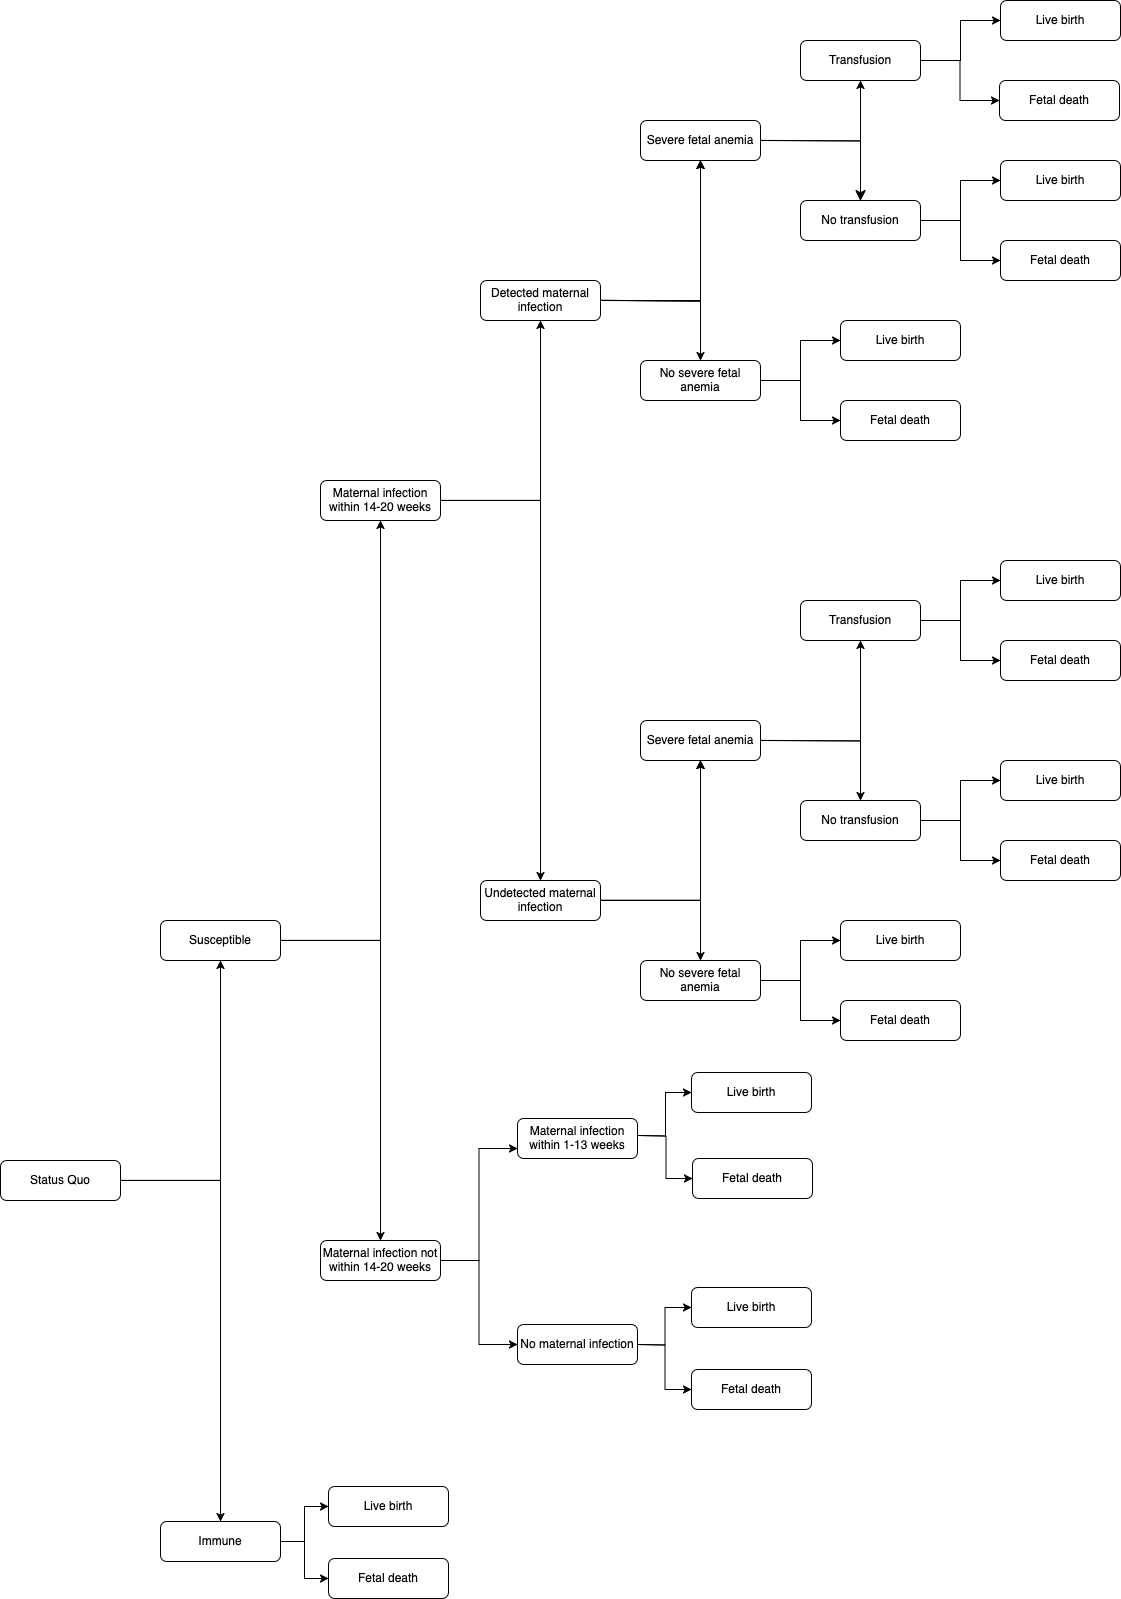

The diagram above was exported from draw.io. Its source (the exported page's mxGraphModel, read from the mxfile embedded in the PNG):
<mxGraphModel dx="702" dy="1922" grid="0" gridSize="10" guides="1" tooltips="1" connect="1" arrows="1" fold="1" page="0" pageScale="1" pageWidth="850" pageHeight="1100" math="0" shadow="0">
  <root>
    <mxCell id="0" />
    <mxCell id="1" parent="0" />
    <mxCell id="XFWw_BHFRaA0V7DDkEPR-1" value="" style="edgeStyle=orthogonalEdgeStyle;rounded=0;orthogonalLoop=1;jettySize=auto;html=1;" parent="1" source="XFWw_BHFRaA0V7DDkEPR-5" target="XFWw_BHFRaA0V7DDkEPR-10" edge="1">
      <mxGeometry relative="1" as="geometry" />
    </mxCell>
    <mxCell id="XFWw_BHFRaA0V7DDkEPR-3" value="" style="edgeStyle=orthogonalEdgeStyle;rounded=0;orthogonalLoop=1;jettySize=auto;html=1;" parent="1" source="XFWw_BHFRaA0V7DDkEPR-5" target="XFWw_BHFRaA0V7DDkEPR-15" edge="1">
      <mxGeometry relative="1" as="geometry" />
    </mxCell>
    <mxCell id="XFWw_BHFRaA0V7DDkEPR-5" value="Status Quo" style="rounded=1;whiteSpace=wrap;html=1;fontSize=12;glass=0;strokeWidth=1;shadow=0;" parent="1" vertex="1">
      <mxGeometry x="40" y="320" width="120" height="40" as="geometry" />
    </mxCell>
    <mxCell id="XFWw_BHFRaA0V7DDkEPR-6" value="" style="edgeStyle=orthogonalEdgeStyle;rounded=0;orthogonalLoop=1;jettySize=auto;html=1;" parent="1" source="XFWw_BHFRaA0V7DDkEPR-10" target="XFWw_BHFRaA0V7DDkEPR-20" edge="1">
      <mxGeometry relative="1" as="geometry" />
    </mxCell>
    <mxCell id="XFWw_BHFRaA0V7DDkEPR-8" value="" style="edgeStyle=orthogonalEdgeStyle;rounded=0;orthogonalLoop=1;jettySize=auto;html=1;" parent="1" source="XFWw_BHFRaA0V7DDkEPR-10" target="XFWw_BHFRaA0V7DDkEPR-25" edge="1">
      <mxGeometry relative="1" as="geometry" />
    </mxCell>
    <mxCell id="XFWw_BHFRaA0V7DDkEPR-10" value="Susceptible" style="rounded=1;whiteSpace=wrap;html=1;fontSize=12;glass=0;strokeWidth=1;shadow=0;" parent="1" vertex="1">
      <mxGeometry x="200" y="80" width="120" height="40" as="geometry" />
    </mxCell>
    <mxCell id="XFWw_BHFRaA0V7DDkEPR-11" value="" style="edgeStyle=orthogonalEdgeStyle;rounded=0;orthogonalLoop=1;jettySize=auto;html=1;entryX=0;entryY=0.5;entryDx=0;entryDy=0;" parent="1" source="XFWw_BHFRaA0V7DDkEPR-15" target="XFWw_BHFRaA0V7DDkEPR-26" edge="1">
      <mxGeometry relative="1" as="geometry" />
    </mxCell>
    <mxCell id="XFWw_BHFRaA0V7DDkEPR-13" value="" style="edgeStyle=orthogonalEdgeStyle;rounded=0;orthogonalLoop=1;jettySize=auto;html=1;entryX=0;entryY=0.5;entryDx=0;entryDy=0;" parent="1" source="XFWw_BHFRaA0V7DDkEPR-15" target="XFWw_BHFRaA0V7DDkEPR-27" edge="1">
      <mxGeometry relative="1" as="geometry" />
    </mxCell>
    <mxCell id="XFWw_BHFRaA0V7DDkEPR-15" value="Immune" style="rounded=1;whiteSpace=wrap;html=1;fontSize=12;glass=0;strokeWidth=1;shadow=0;" parent="1" vertex="1">
      <mxGeometry x="200" y="681" width="120" height="40" as="geometry" />
    </mxCell>
    <mxCell id="XFWw_BHFRaA0V7DDkEPR-16" value="" style="edgeStyle=orthogonalEdgeStyle;rounded=0;orthogonalLoop=1;jettySize=auto;html=1;" parent="1" source="XFWw_BHFRaA0V7DDkEPR-20" target="XFWw_BHFRaA0V7DDkEPR-36" edge="1">
      <mxGeometry relative="1" as="geometry" />
    </mxCell>
    <mxCell id="XFWw_BHFRaA0V7DDkEPR-18" value="" style="edgeStyle=orthogonalEdgeStyle;rounded=0;orthogonalLoop=1;jettySize=auto;html=1;" parent="1" source="XFWw_BHFRaA0V7DDkEPR-20" target="XFWw_BHFRaA0V7DDkEPR-37" edge="1">
      <mxGeometry relative="1" as="geometry" />
    </mxCell>
    <mxCell id="XFWw_BHFRaA0V7DDkEPR-20" value="Maternal infection within 14-20 weeks" style="rounded=1;whiteSpace=wrap;html=1;fontSize=12;glass=0;strokeWidth=1;shadow=0;" parent="1" vertex="1">
      <mxGeometry x="360" y="-360" width="120" height="40" as="geometry" />
    </mxCell>
    <mxCell id="XFWw_BHFRaA0V7DDkEPR-21" value="" style="edgeStyle=orthogonalEdgeStyle;rounded=0;orthogonalLoop=1;jettySize=auto;html=1;entryX=0;entryY=0.75;entryDx=0;entryDy=0;" parent="1" source="XFWw_BHFRaA0V7DDkEPR-25" target="XFWw_BHFRaA0V7DDkEPR-28" edge="1">
      <mxGeometry relative="1" as="geometry" />
    </mxCell>
    <mxCell id="XFWw_BHFRaA0V7DDkEPR-23" value="" style="edgeStyle=orthogonalEdgeStyle;rounded=0;orthogonalLoop=1;jettySize=auto;html=1;entryX=0;entryY=0.5;entryDx=0;entryDy=0;" parent="1" source="XFWw_BHFRaA0V7DDkEPR-25" target="XFWw_BHFRaA0V7DDkEPR-29" edge="1">
      <mxGeometry relative="1" as="geometry" />
    </mxCell>
    <mxCell id="XFWw_BHFRaA0V7DDkEPR-25" value="Maternal infection not within 14-20 weeks" style="rounded=1;whiteSpace=wrap;html=1;fontSize=12;glass=0;strokeWidth=1;shadow=0;" parent="1" vertex="1">
      <mxGeometry x="360" y="400" width="120" height="40" as="geometry" />
    </mxCell>
    <mxCell id="XFWw_BHFRaA0V7DDkEPR-26" value="Live birth" style="rounded=1;whiteSpace=wrap;html=1;fontSize=12;glass=0;strokeWidth=1;shadow=0;" parent="1" vertex="1">
      <mxGeometry x="368" y="646" width="120" height="40" as="geometry" />
    </mxCell>
    <mxCell id="XFWw_BHFRaA0V7DDkEPR-27" value="Fetal death" style="rounded=1;whiteSpace=wrap;html=1;fontSize=12;glass=0;strokeWidth=1;shadow=0;" parent="1" vertex="1">
      <mxGeometry x="368" y="718" width="120" height="40" as="geometry" />
    </mxCell>
    <mxCell id="XFWw_BHFRaA0V7DDkEPR-28" value="Maternal infection within 1-13 weeks" style="rounded=1;whiteSpace=wrap;html=1;fontSize=12;glass=0;strokeWidth=1;shadow=0;" parent="1" vertex="1">
      <mxGeometry x="557" y="278" width="120" height="40" as="geometry" />
    </mxCell>
    <mxCell id="XFWw_BHFRaA0V7DDkEPR-29" value="No maternal infection " style="rounded=1;whiteSpace=wrap;html=1;fontSize=12;glass=0;strokeWidth=1;shadow=0;" parent="1" vertex="1">
      <mxGeometry x="557" y="484" width="120" height="40" as="geometry" />
    </mxCell>
    <mxCell id="XFWw_BHFRaA0V7DDkEPR-30" value="" style="edgeStyle=orthogonalEdgeStyle;rounded=0;orthogonalLoop=1;jettySize=auto;html=1;" parent="1" source="XFWw_BHFRaA0V7DDkEPR-36" target="XFWw_BHFRaA0V7DDkEPR-38" edge="1">
      <mxGeometry relative="1" as="geometry" />
    </mxCell>
    <mxCell id="XFWw_BHFRaA0V7DDkEPR-31" value="" style="edgeStyle=orthogonalEdgeStyle;rounded=0;orthogonalLoop=1;jettySize=auto;html=1;" parent="1" source="XFWw_BHFRaA0V7DDkEPR-36" target="XFWw_BHFRaA0V7DDkEPR-38" edge="1">
      <mxGeometry relative="1" as="geometry" />
    </mxCell>
    <mxCell id="XFWw_BHFRaA0V7DDkEPR-32" value="" style="edgeStyle=orthogonalEdgeStyle;rounded=0;orthogonalLoop=1;jettySize=auto;html=1;" parent="1" source="XFWw_BHFRaA0V7DDkEPR-36" target="XFWw_BHFRaA0V7DDkEPR-38" edge="1">
      <mxGeometry relative="1" as="geometry" />
    </mxCell>
    <mxCell id="XFWw_BHFRaA0V7DDkEPR-34" value="" style="edgeStyle=orthogonalEdgeStyle;rounded=0;orthogonalLoop=1;jettySize=auto;html=1;" parent="1" source="XFWw_BHFRaA0V7DDkEPR-36" target="XFWw_BHFRaA0V7DDkEPR-43" edge="1">
      <mxGeometry relative="1" as="geometry" />
    </mxCell>
    <mxCell id="XFWw_BHFRaA0V7DDkEPR-36" value="Undetected maternal infection" style="rounded=1;whiteSpace=wrap;html=1;fontSize=12;glass=0;strokeWidth=1;shadow=0;" parent="1" vertex="1">
      <mxGeometry x="520" y="40" width="120" height="40" as="geometry" />
    </mxCell>
    <mxCell id="XFWw_BHFRaA0V7DDkEPR-37" value="Detected maternal infection" style="rounded=1;whiteSpace=wrap;html=1;fontSize=12;glass=0;strokeWidth=1;shadow=0;" parent="1" vertex="1">
      <mxGeometry x="520" y="-560" width="120" height="40" as="geometry" />
    </mxCell>
    <mxCell id="XFWw_BHFRaA0V7DDkEPR-38" value="Severe fetal anemia" style="rounded=1;whiteSpace=wrap;html=1;fontSize=12;glass=0;strokeWidth=1;shadow=0;" parent="1" vertex="1">
      <mxGeometry x="680" y="-120" width="120" height="40" as="geometry" />
    </mxCell>
    <mxCell id="XFWw_BHFRaA0V7DDkEPR-39" value="" style="edgeStyle=orthogonalEdgeStyle;rounded=0;orthogonalLoop=1;jettySize=auto;html=1;" parent="1" source="XFWw_BHFRaA0V7DDkEPR-43" target="XFWw_BHFRaA0V7DDkEPR-92" edge="1">
      <mxGeometry relative="1" as="geometry" />
    </mxCell>
    <mxCell id="XFWw_BHFRaA0V7DDkEPR-41" value="" style="edgeStyle=orthogonalEdgeStyle;rounded=0;orthogonalLoop=1;jettySize=auto;html=1;" parent="1" source="XFWw_BHFRaA0V7DDkEPR-43" target="XFWw_BHFRaA0V7DDkEPR-93" edge="1">
      <mxGeometry relative="1" as="geometry" />
    </mxCell>
    <mxCell id="XFWw_BHFRaA0V7DDkEPR-43" value="No severe fetal anemia" style="rounded=1;whiteSpace=wrap;html=1;fontSize=12;glass=0;strokeWidth=1;shadow=0;" parent="1" vertex="1">
      <mxGeometry x="680" y="120" width="120" height="40" as="geometry" />
    </mxCell>
    <mxCell id="XFWw_BHFRaA0V7DDkEPR-44" value="" style="edgeStyle=orthogonalEdgeStyle;rounded=0;orthogonalLoop=1;jettySize=auto;html=1;" parent="1" target="XFWw_BHFRaA0V7DDkEPR-52" edge="1">
      <mxGeometry relative="1" as="geometry">
        <mxPoint x="800" y="-100" as="sourcePoint" />
      </mxGeometry>
    </mxCell>
    <mxCell id="XFWw_BHFRaA0V7DDkEPR-46" value="" style="edgeStyle=orthogonalEdgeStyle;rounded=0;orthogonalLoop=1;jettySize=auto;html=1;" parent="1" target="XFWw_BHFRaA0V7DDkEPR-57" edge="1">
      <mxGeometry relative="1" as="geometry">
        <mxPoint x="800" y="-100" as="sourcePoint" />
      </mxGeometry>
    </mxCell>
    <mxCell id="XFWw_BHFRaA0V7DDkEPR-48" value="" style="edgeStyle=orthogonalEdgeStyle;rounded=0;orthogonalLoop=1;jettySize=auto;html=1;" parent="1" source="XFWw_BHFRaA0V7DDkEPR-52" target="XFWw_BHFRaA0V7DDkEPR-58" edge="1">
      <mxGeometry relative="1" as="geometry" />
    </mxCell>
    <mxCell id="XFWw_BHFRaA0V7DDkEPR-50" value="" style="edgeStyle=orthogonalEdgeStyle;rounded=0;orthogonalLoop=1;jettySize=auto;html=1;" parent="1" source="XFWw_BHFRaA0V7DDkEPR-52" target="XFWw_BHFRaA0V7DDkEPR-59" edge="1">
      <mxGeometry relative="1" as="geometry" />
    </mxCell>
    <mxCell id="XFWw_BHFRaA0V7DDkEPR-52" value="Transfusion" style="rounded=1;whiteSpace=wrap;html=1;fontSize=12;glass=0;strokeWidth=1;shadow=0;" parent="1" vertex="1">
      <mxGeometry x="840" y="-240" width="120" height="40" as="geometry" />
    </mxCell>
    <mxCell id="XFWw_BHFRaA0V7DDkEPR-53" value="" style="edgeStyle=orthogonalEdgeStyle;rounded=0;orthogonalLoop=1;jettySize=auto;html=1;" parent="1" source="XFWw_BHFRaA0V7DDkEPR-57" target="XFWw_BHFRaA0V7DDkEPR-60" edge="1">
      <mxGeometry relative="1" as="geometry" />
    </mxCell>
    <mxCell id="XFWw_BHFRaA0V7DDkEPR-55" value="" style="edgeStyle=orthogonalEdgeStyle;rounded=0;orthogonalLoop=1;jettySize=auto;html=1;" parent="1" source="XFWw_BHFRaA0V7DDkEPR-57" target="XFWw_BHFRaA0V7DDkEPR-61" edge="1">
      <mxGeometry relative="1" as="geometry" />
    </mxCell>
    <mxCell id="XFWw_BHFRaA0V7DDkEPR-57" value="No transfusion" style="rounded=1;whiteSpace=wrap;html=1;fontSize=12;glass=0;strokeWidth=1;shadow=0;" parent="1" vertex="1">
      <mxGeometry x="840" y="-40" width="120" height="40" as="geometry" />
    </mxCell>
    <mxCell id="XFWw_BHFRaA0V7DDkEPR-58" value="Fetal death" style="rounded=1;whiteSpace=wrap;html=1;fontSize=12;glass=0;strokeWidth=1;shadow=0;" parent="1" vertex="1">
      <mxGeometry x="1040" y="-200" width="120" height="40" as="geometry" />
    </mxCell>
    <mxCell id="XFWw_BHFRaA0V7DDkEPR-59" value="Live birth" style="rounded=1;whiteSpace=wrap;html=1;fontSize=12;glass=0;strokeWidth=1;shadow=0;" parent="1" vertex="1">
      <mxGeometry x="1040" y="-280" width="120" height="40" as="geometry" />
    </mxCell>
    <mxCell id="XFWw_BHFRaA0V7DDkEPR-60" value="Live birth" style="rounded=1;whiteSpace=wrap;html=1;fontSize=12;glass=0;strokeWidth=1;shadow=0;" parent="1" vertex="1">
      <mxGeometry x="1040" y="-80" width="120" height="40" as="geometry" />
    </mxCell>
    <mxCell id="XFWw_BHFRaA0V7DDkEPR-61" value="Fetal death" style="rounded=1;whiteSpace=wrap;html=1;fontSize=12;glass=0;strokeWidth=1;shadow=0;" parent="1" vertex="1">
      <mxGeometry x="1040" width="120" height="40" as="geometry" />
    </mxCell>
    <mxCell id="XFWw_BHFRaA0V7DDkEPR-62" value="" style="edgeStyle=orthogonalEdgeStyle;rounded=0;orthogonalLoop=1;jettySize=auto;html=1;" parent="1" target="XFWw_BHFRaA0V7DDkEPR-68" edge="1">
      <mxGeometry relative="1" as="geometry">
        <mxPoint x="640" y="-540" as="sourcePoint" />
      </mxGeometry>
    </mxCell>
    <mxCell id="XFWw_BHFRaA0V7DDkEPR-63" value="" style="edgeStyle=orthogonalEdgeStyle;rounded=0;orthogonalLoop=1;jettySize=auto;html=1;" parent="1" target="XFWw_BHFRaA0V7DDkEPR-68" edge="1">
      <mxGeometry relative="1" as="geometry">
        <mxPoint x="640" y="-540" as="sourcePoint" />
      </mxGeometry>
    </mxCell>
    <mxCell id="XFWw_BHFRaA0V7DDkEPR-64" value="" style="edgeStyle=orthogonalEdgeStyle;rounded=0;orthogonalLoop=1;jettySize=auto;html=1;" parent="1" target="XFWw_BHFRaA0V7DDkEPR-68" edge="1">
      <mxGeometry relative="1" as="geometry">
        <mxPoint x="640" y="-540" as="sourcePoint" />
      </mxGeometry>
    </mxCell>
    <mxCell id="XFWw_BHFRaA0V7DDkEPR-66" value="" style="edgeStyle=orthogonalEdgeStyle;rounded=0;orthogonalLoop=1;jettySize=auto;html=1;" parent="1" target="XFWw_BHFRaA0V7DDkEPR-73" edge="1">
      <mxGeometry relative="1" as="geometry">
        <mxPoint x="640" y="-540" as="sourcePoint" />
      </mxGeometry>
    </mxCell>
    <mxCell id="XFWw_BHFRaA0V7DDkEPR-68" value="Severe fetal anemia" style="rounded=1;whiteSpace=wrap;html=1;fontSize=12;glass=0;strokeWidth=1;shadow=0;" parent="1" vertex="1">
      <mxGeometry x="680" y="-720" width="120" height="40" as="geometry" />
    </mxCell>
    <mxCell id="XFWw_BHFRaA0V7DDkEPR-69" value="" style="edgeStyle=orthogonalEdgeStyle;rounded=0;orthogonalLoop=1;jettySize=auto;html=1;" parent="1" source="XFWw_BHFRaA0V7DDkEPR-73" target="XFWw_BHFRaA0V7DDkEPR-94" edge="1">
      <mxGeometry relative="1" as="geometry" />
    </mxCell>
    <mxCell id="XFWw_BHFRaA0V7DDkEPR-71" value="" style="edgeStyle=orthogonalEdgeStyle;rounded=0;orthogonalLoop=1;jettySize=auto;html=1;" parent="1" source="XFWw_BHFRaA0V7DDkEPR-73" target="XFWw_BHFRaA0V7DDkEPR-95" edge="1">
      <mxGeometry relative="1" as="geometry" />
    </mxCell>
    <mxCell id="XFWw_BHFRaA0V7DDkEPR-73" value="No severe fetal anemia" style="rounded=1;whiteSpace=wrap;html=1;fontSize=12;glass=0;strokeWidth=1;shadow=0;" parent="1" vertex="1">
      <mxGeometry x="680" y="-480" width="120" height="40" as="geometry" />
    </mxCell>
    <mxCell id="XFWw_BHFRaA0V7DDkEPR-74" value="" style="edgeStyle=orthogonalEdgeStyle;rounded=0;orthogonalLoop=1;jettySize=auto;html=1;" parent="1" target="XFWw_BHFRaA0V7DDkEPR-82" edge="1">
      <mxGeometry relative="1" as="geometry">
        <mxPoint x="800" y="-700" as="sourcePoint" />
      </mxGeometry>
    </mxCell>
    <mxCell id="XFWw_BHFRaA0V7DDkEPR-76" value="" style="edgeStyle=orthogonalEdgeStyle;rounded=0;orthogonalLoop=1;jettySize=auto;html=1;" parent="1" target="XFWw_BHFRaA0V7DDkEPR-87" edge="1">
      <mxGeometry relative="1" as="geometry">
        <mxPoint x="800" y="-700" as="sourcePoint" />
      </mxGeometry>
    </mxCell>
    <mxCell id="XFWw_BHFRaA0V7DDkEPR-78" value="" style="edgeStyle=orthogonalEdgeStyle;rounded=0;orthogonalLoop=1;jettySize=auto;html=1;" parent="1" source="XFWw_BHFRaA0V7DDkEPR-82" target="XFWw_BHFRaA0V7DDkEPR-88" edge="1">
      <mxGeometry relative="1" as="geometry" />
    </mxCell>
    <mxCell id="XFWw_BHFRaA0V7DDkEPR-80" value="" style="edgeStyle=orthogonalEdgeStyle;rounded=0;orthogonalLoop=1;jettySize=auto;html=1;" parent="1" source="XFWw_BHFRaA0V7DDkEPR-82" target="XFWw_BHFRaA0V7DDkEPR-89" edge="1">
      <mxGeometry relative="1" as="geometry" />
    </mxCell>
    <mxCell id="XFWw_BHFRaA0V7DDkEPR-209" value="" style="edgeStyle=none;curved=1;rounded=0;orthogonalLoop=1;jettySize=auto;html=1;fontSize=12;startSize=8;endSize=8;" parent="1" source="XFWw_BHFRaA0V7DDkEPR-82" target="XFWw_BHFRaA0V7DDkEPR-87" edge="1">
      <mxGeometry relative="1" as="geometry" />
    </mxCell>
    <mxCell id="XFWw_BHFRaA0V7DDkEPR-82" value="Transfusion" style="rounded=1;whiteSpace=wrap;html=1;fontSize=12;glass=0;strokeWidth=1;shadow=0;" parent="1" vertex="1">
      <mxGeometry x="840" y="-800" width="120" height="40" as="geometry" />
    </mxCell>
    <mxCell id="XFWw_BHFRaA0V7DDkEPR-83" value="" style="edgeStyle=orthogonalEdgeStyle;rounded=0;orthogonalLoop=1;jettySize=auto;html=1;" parent="1" source="XFWw_BHFRaA0V7DDkEPR-87" target="XFWw_BHFRaA0V7DDkEPR-90" edge="1">
      <mxGeometry relative="1" as="geometry" />
    </mxCell>
    <mxCell id="XFWw_BHFRaA0V7DDkEPR-85" value="" style="edgeStyle=orthogonalEdgeStyle;rounded=0;orthogonalLoop=1;jettySize=auto;html=1;" parent="1" source="XFWw_BHFRaA0V7DDkEPR-87" target="XFWw_BHFRaA0V7DDkEPR-91" edge="1">
      <mxGeometry relative="1" as="geometry" />
    </mxCell>
    <mxCell id="XFWw_BHFRaA0V7DDkEPR-87" value="No transfusion" style="rounded=1;whiteSpace=wrap;html=1;fontSize=12;glass=0;strokeWidth=1;shadow=0;" parent="1" vertex="1">
      <mxGeometry x="840" y="-640" width="120" height="40" as="geometry" />
    </mxCell>
    <mxCell id="XFWw_BHFRaA0V7DDkEPR-88" value="Fetal death" style="rounded=1;whiteSpace=wrap;html=1;fontSize=12;glass=0;strokeWidth=1;shadow=0;" parent="1" vertex="1">
      <mxGeometry x="1039" y="-760" width="120" height="40" as="geometry" />
    </mxCell>
    <mxCell id="XFWw_BHFRaA0V7DDkEPR-89" value="Live birth" style="rounded=1;whiteSpace=wrap;html=1;fontSize=12;glass=0;strokeWidth=1;shadow=0;" parent="1" vertex="1">
      <mxGeometry x="1040" y="-840" width="120" height="40" as="geometry" />
    </mxCell>
    <mxCell id="XFWw_BHFRaA0V7DDkEPR-90" value="Live birth" style="rounded=1;whiteSpace=wrap;html=1;fontSize=12;glass=0;strokeWidth=1;shadow=0;" parent="1" vertex="1">
      <mxGeometry x="1040" y="-680" width="120" height="40" as="geometry" />
    </mxCell>
    <mxCell id="XFWw_BHFRaA0V7DDkEPR-91" value="Fetal death" style="rounded=1;whiteSpace=wrap;html=1;fontSize=12;glass=0;strokeWidth=1;shadow=0;" parent="1" vertex="1">
      <mxGeometry x="1040" y="-600" width="120" height="40" as="geometry" />
    </mxCell>
    <mxCell id="XFWw_BHFRaA0V7DDkEPR-92" value="Live birth" style="rounded=1;whiteSpace=wrap;html=1;fontSize=12;glass=0;strokeWidth=1;shadow=0;" parent="1" vertex="1">
      <mxGeometry x="880" y="80" width="120" height="40" as="geometry" />
    </mxCell>
    <mxCell id="XFWw_BHFRaA0V7DDkEPR-93" value="Fetal death" style="rounded=1;whiteSpace=wrap;html=1;fontSize=12;glass=0;strokeWidth=1;shadow=0;" parent="1" vertex="1">
      <mxGeometry x="880" y="160" width="120" height="40" as="geometry" />
    </mxCell>
    <mxCell id="XFWw_BHFRaA0V7DDkEPR-94" value="Live birth" style="rounded=1;whiteSpace=wrap;html=1;fontSize=12;glass=0;strokeWidth=1;shadow=0;" parent="1" vertex="1">
      <mxGeometry x="880" y="-520" width="120" height="40" as="geometry" />
    </mxCell>
    <mxCell id="XFWw_BHFRaA0V7DDkEPR-95" value="Fetal death" style="rounded=1;whiteSpace=wrap;html=1;fontSize=12;glass=0;strokeWidth=1;shadow=0;" parent="1" vertex="1">
      <mxGeometry x="880" y="-440" width="120" height="40" as="geometry" />
    </mxCell>
    <mxCell id="XFWw_BHFRaA0V7DDkEPR-212" value="" style="edgeStyle=orthogonalEdgeStyle;rounded=0;orthogonalLoop=1;jettySize=auto;html=1;entryX=0;entryY=0.5;entryDx=0;entryDy=0;" parent="1" target="XFWw_BHFRaA0V7DDkEPR-214" edge="1">
      <mxGeometry relative="1" as="geometry">
        <mxPoint x="678" y="295" as="sourcePoint" />
      </mxGeometry>
    </mxCell>
    <mxCell id="XFWw_BHFRaA0V7DDkEPR-213" value="" style="edgeStyle=orthogonalEdgeStyle;rounded=0;orthogonalLoop=1;jettySize=auto;html=1;entryX=0;entryY=0.5;entryDx=0;entryDy=0;" parent="1" target="XFWw_BHFRaA0V7DDkEPR-215" edge="1">
      <mxGeometry relative="1" as="geometry">
        <mxPoint x="678" y="295" as="sourcePoint" />
      </mxGeometry>
    </mxCell>
    <mxCell id="XFWw_BHFRaA0V7DDkEPR-214" value="Live birth" style="rounded=1;whiteSpace=wrap;html=1;fontSize=12;glass=0;strokeWidth=1;shadow=0;" parent="1" vertex="1">
      <mxGeometry x="731" y="232" width="120" height="40" as="geometry" />
    </mxCell>
    <mxCell id="XFWw_BHFRaA0V7DDkEPR-215" value="Fetal death" style="rounded=1;whiteSpace=wrap;html=1;fontSize=12;glass=0;strokeWidth=1;shadow=0;" parent="1" vertex="1">
      <mxGeometry x="732" y="318" width="120" height="40" as="geometry" />
    </mxCell>
    <mxCell id="XFWw_BHFRaA0V7DDkEPR-216" value="" style="edgeStyle=orthogonalEdgeStyle;rounded=0;orthogonalLoop=1;jettySize=auto;html=1;entryX=0;entryY=0.5;entryDx=0;entryDy=0;" parent="1" target="XFWw_BHFRaA0V7DDkEPR-218" edge="1">
      <mxGeometry relative="1" as="geometry">
        <mxPoint x="677" y="504" as="sourcePoint" />
      </mxGeometry>
    </mxCell>
    <mxCell id="XFWw_BHFRaA0V7DDkEPR-217" value="" style="edgeStyle=orthogonalEdgeStyle;rounded=0;orthogonalLoop=1;jettySize=auto;html=1;entryX=0;entryY=0.5;entryDx=0;entryDy=0;" parent="1" target="XFWw_BHFRaA0V7DDkEPR-219" edge="1">
      <mxGeometry relative="1" as="geometry">
        <mxPoint x="677" y="504" as="sourcePoint" />
      </mxGeometry>
    </mxCell>
    <mxCell id="XFWw_BHFRaA0V7DDkEPR-218" value="Live birth" style="rounded=1;whiteSpace=wrap;html=1;fontSize=12;glass=0;strokeWidth=1;shadow=0;" parent="1" vertex="1">
      <mxGeometry x="731" y="447" width="120" height="40" as="geometry" />
    </mxCell>
    <mxCell id="XFWw_BHFRaA0V7DDkEPR-219" value="Fetal death" style="rounded=1;whiteSpace=wrap;html=1;fontSize=12;glass=0;strokeWidth=1;shadow=0;" parent="1" vertex="1">
      <mxGeometry x="731" y="529" width="120" height="40" as="geometry" />
    </mxCell>
  </root>
</mxGraphModel>